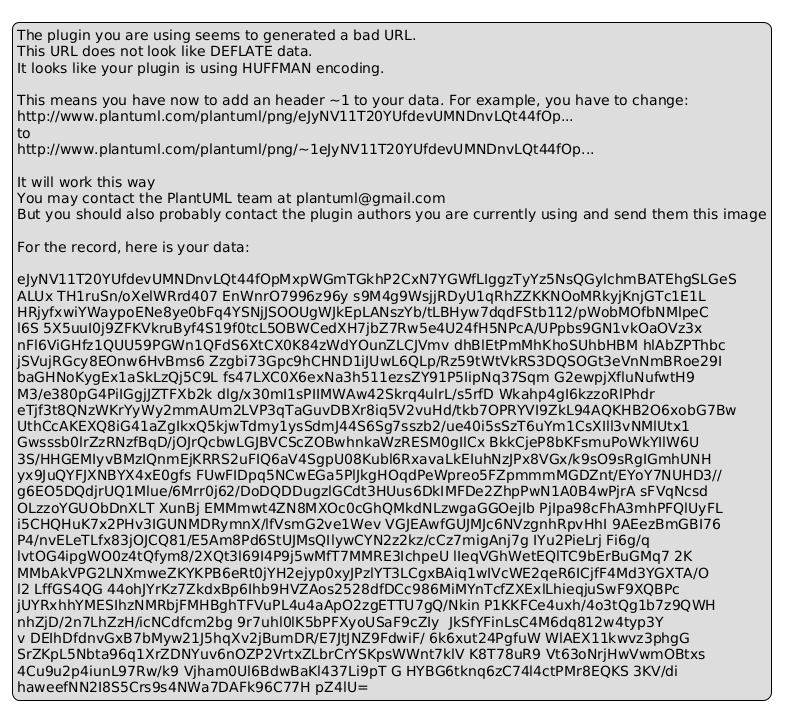

The diagram above was rendered by PlantUML. Its source (embedded in the PNG):
@startuml
legend
The plugin you are using seems to generated a bad URL.
This URL does not look like DEFLATE data.
It looks like your plugin is using HUFFMAN encoding.

This means you have now to add an header ~1 to your data. For example, you have to change:
http://www.plantuml.com/plantuml/png/eJyNV11T20YUfdevUMNDnvLQt44fOp...
to
http://www.plantuml.com/plantuml/png/~1eJyNV11T20YUfdevUMNDnvLQt44fOp...

It will work this way
You may contact the PlantUML team at plantuml@gmail.com
But you should also probably contact the plugin authors you are currently using and send them this image

For the record, here is your data:

eJyNV11T20YUfdevUMNDnvLQt44fOpMxpWGmTGkhP2CxN7YGWfLIggzTyYz5NsQGylchmBATEhgSLGeS
ALUx TH1ruSn/oXelWRrd407 EnWnrO7996z96y s9M4g9WsjjRDyU1qRhZZKKNOoMRkyjKnjGTc1E1L
HRjyfxwiYWaypoENe8ye0bFq4YSNjJSOOUgWJkEpLANszYb/tLBHyw7dqdFStb112/pWobMOfbNMlpeC
l6S 5X5uuI0j9ZFKVkruByf4S19f0tcL5OBWCedXH7jbZ7Rw5e4U24fH5NPcA/UPpbs9GN1vkOaOVz3x
nFl6ViGHfz1QUU59PGWn1QFdS6XtCX0K84zWdYOunZLCJVmv dhBlEtPmMhKhoSUhbHBM hlAbZPThbc
jSVujRGcy8EOnw6HvBms6 Zzgbi73Gpc9hCHND1iJUwL6QLp/Rz59tWtVkRS3DQSOGt3eVnNmBRoe29I
baGHNoKygEx1aSkLzQj5C9L fs47LXC0X6exNa3h511ezsZY91P5IipNq37Sqm G2ewpjXfluNufwtH9
M3/e380pG4PiIGgjJZTFXb2k dlg/x30mI1sPIIMWAw42Skrq4ulrL/s5rfD Wkahp4gI6kzzoRlPhdr
eTjf3t8QNzWKrYyWy2mmAUm2LVP3qTaGuvDBXr8iq5V2vuHd/tkb7OPRYVI9ZkL94AQKHB2O6xobG7Bw
UthCcAKEXQ8iG41aZgIkxQ5kjwTdmy1ysSdmJ44S6Sg7sszb2/ue40i5sSzT6uYm1CsXIll3vNMlUtx1
Gwsssb0lrZzRNzfBqD/jOJrQcbwLGJBVCScZOBwhnkaWzRESM0gIlCx BkkCjeP8bKFsmuPoWkYIlW6U
3S/HHGEMIyvBMzIQnmEjKRRS2uFIQ6aV4SgpU08Kubl6RxavaLkEIuhNzJPx8VGx/k9sO9sRgIGmhUNH
yx9JuQYFJXNBYX4xE0gfs FUwFIDpq5NCwEGa5PlJkgHOqdPeWpreo5FZpmmmMGDZnt/EYoY7NUHD3//
g6EO5DQdjrUQ1Mlue/6Mrr0j62/DoDQDDugzlGCdt3HUus6DkIMFDe2ZhpPwN1A0B4wPjrA sFVqNcsd
OLzzoYGUObDnXLT XunBj EMMmwt4ZN8MXOc0cGhQMkdNLzwgaGGOejIb PjIpa98cFhA3mhPFQlUyFL
i5CHQHuK7x2PHv3IGUNMDRymnX/lfVsmG2ve1Wev VGJEAwfGUJMJc6NVzgnhRpvHhI 9AEezBmGBI76
P4/nvELeTLfx83jOJCQ81/E5Am8Pd6StUJMsQIlywCYN2z2kz/cCz7migAnj7g IYu2PieLrj Fi6g/q
lvtOG4ipgWO0z4tQfym8/2XQt3l69I4P9j5wMfT7MMRE3IchpeU lIeqVGhWetEQlTC9bErBuGMq7 2K
MMbAkVPG2LNXmweZKYKPB6eRt0jYH2ejyp0xyJPzlYT3LCgxBAiq1wIVcWE2qeR6ICjfF4Md3YGXTA/O
l2 LffGS4QG 44ohJYrKz7ZkdxBp6Ihb9HVZAos2528dfDCc986MiMYnTcfZXExlLhieqjuSwF9XQBPc
jUYRxhhYMESIhzNMRbjFMHBghTFVuPL4u4aApO2zgETTU7gQ/Nkin P1KKFCe4uxh/4o3tQg1b7z9QWH
nhZjD/2n7LhZzH/icNCdfcm2bg 9r7uhl0lK5bPFXyoUSaF9cZIy  JkSfYFinLsC4M6dq812w4typ3Y
v DEIhDfdnvGxB7bMyw21J5hqXv2jBumDR/E7JtJNZ9FdwiF/ 6k6xut24PgfuW WlAEX11kwvz3phgG
SrZKpL5Nbta96q1XrZDNYuv6nOZP2VrtxZLbrCrYSKpsWWnt7klV K8T78uR9 Vt63oNrjHwVwmOBtxs
4Cu9u2p4iunL97Rw/k9 Vjham0Ul6BdwBaKl437Li9pT G HYBG6tknq6zC74l4ctPMr8EQKS 3KV/di
haweefNN2I8S5Crs9s4NWa7DAFk96C77H pZ4lU=
endlegend
@enduml